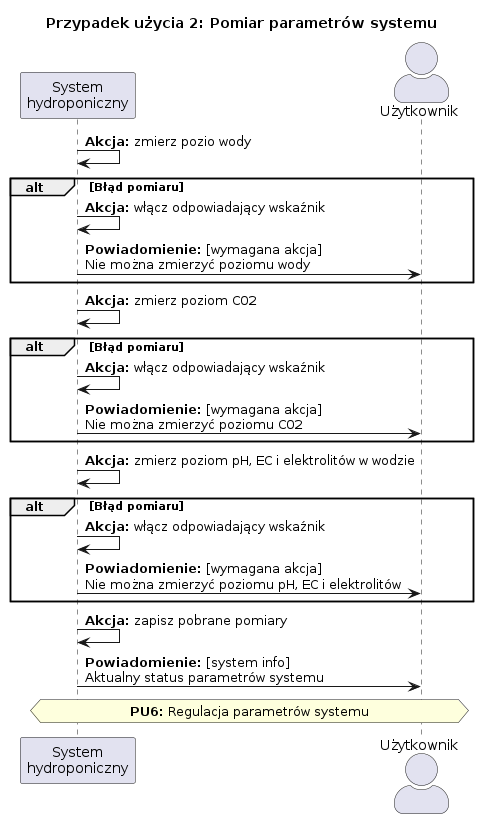

The diagram above was rendered by PlantUML. Its source (embedded in the PNG):
@startuml us2

title Przypadek użycia 2: Pomiar parametrów systemu

skinparam actorStyle awesome

participant "System\nhydroponiczny" as System
actor Użytkownik as User

System -> System: **Akcja:** zmierz pozio wody
alt Błąd pomiaru
    System -> System: **Akcja:** włącz odpowiadający wskaźnik
    System -> User: **Powiadomienie:** [wymagana akcja]\nNie można zmierzyć poziomu wody
end
System -> System: **Akcja:** zmierz poziom ""CO2""
alt Błąd pomiaru
    System -> System: **Akcja:** włącz odpowiadający wskaźnik
    System -> User: **Powiadomienie:** [wymagana akcja]\nNie można zmierzyć poziomu ""CO2""
end
System -> System: **Akcja:** zmierz poziom ""pH"", ""EC"" i elektrolitów w wodzie
alt Błąd pomiaru
    System -> System: **Akcja:** włącz odpowiadający wskaźnik
    System -> User: **Powiadomienie:** [wymagana akcja]\nNie można zmierzyć poziomu ""pH"", ""EC"" i elektrolitów
end
System -> System: **Akcja:** zapisz pobrane pomiary
System -> User: **Powiadomienie:** [system info]\nAktualny status parametrów systemu
hnote across: **PU6:** Regulacja parametrów systemu

@enduml